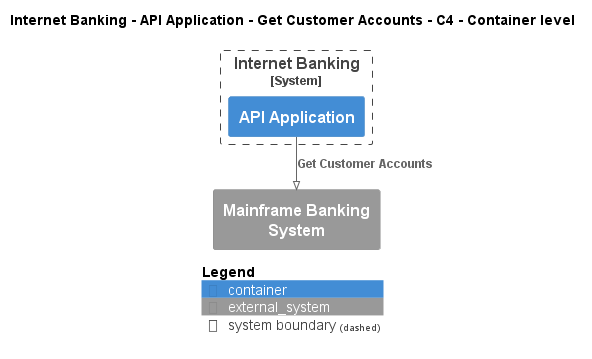

The diagram above was rendered by PlantUML. Its source (embedded in the PNG):
@startuml
!pragma layout smetana
!include ..\..\..\..\..\..\..\.c4s\C4_Container.puml

AddElementTag("c4interflow:lifecycle:new", $bgColor=green, $fontColor=#ffffff, $borderColor=green, $shadowing="False")
AddElementTag("c4interflow:lifecycle:changed", $bgColor=orange, $fontColor=#ffffff, $borderColor=orange, $shadowing="False")
AddElementTag("c4interflow:lifecycle:removed", $bgColor=red, $fontColor=#ffffff, $borderColor=red, $shadowing="False")

AddRelTag("c4interflow:lifecycle:new", $textColor=green, $lineColor=green)
AddRelTag("c4interflow:lifecycle:changed", $textColor=orange, $lineColor=orange)
AddRelTag("c4interflow:lifecycle:removed", $textColor=red, $lineColor=red)

SHOW_PERSON_PORTRAIT()
LAYOUT_TOP_DOWN()

skinparam linetype polyline

title Internet Banking - API Application - Get Customer Accounts - C4 - Container level


System_Boundary(BigBankPlc.SoftwareSystems.InternetBanking, "Internet Banking") {
    Container(BigBankPlc.SoftwareSystems.InternetBanking.Containers.APIApplication, "API Application", "", "")
}
System_Ext(BigBankPlc.SoftwareSystems.MainframeBankingSystem, "Mainframe Banking System", "")

Rel(BigBankPlc.SoftwareSystems.InternetBanking.Containers.APIApplication, BigBankPlc.SoftwareSystems.MainframeBankingSystem, "Get Customer Accounts")


SHOW_LEGEND()
@enduml